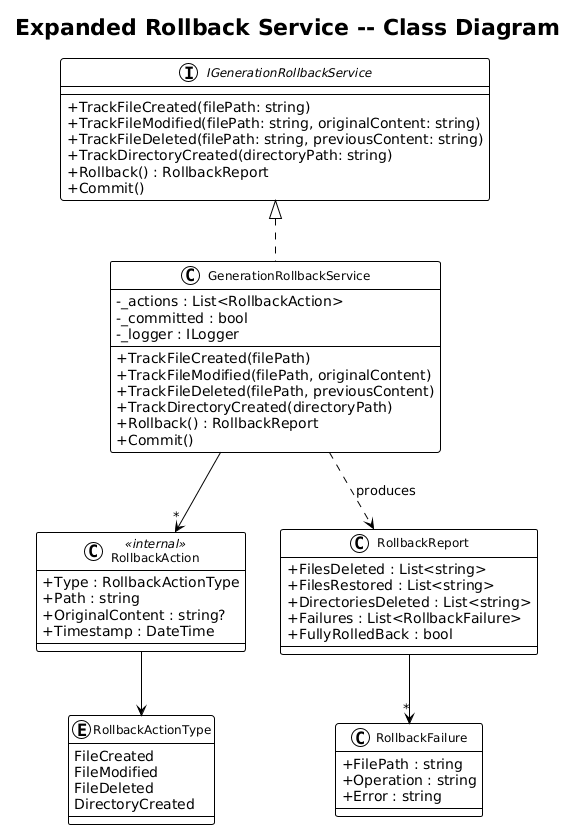

The diagram above was rendered by PlantUML. Its source (embedded in the PNG):
@startuml
!theme plain
skinparam classAttributeIconSize 0
skinparam classFontSize 12

title Expanded Rollback Service -- Class Diagram

interface IGenerationRollbackService {
    +TrackFileCreated(filePath: string)
    +TrackFileModified(filePath: string, originalContent: string)
    +TrackFileDeleted(filePath: string, previousContent: string)
    +TrackDirectoryCreated(directoryPath: string)
    +Rollback() : RollbackReport
    +Commit()
}

class GenerationRollbackService {
    -_actions : List<RollbackAction>
    -_committed : bool
    -_logger : ILogger
    +TrackFileCreated(filePath)
    +TrackFileModified(filePath, originalContent)
    +TrackFileDeleted(filePath, previousContent)
    +TrackDirectoryCreated(directoryPath)
    +Rollback() : RollbackReport
    +Commit()
}

class RollbackAction <<internal>> {
    +Type : RollbackActionType
    +Path : string
    +OriginalContent : string?
    +Timestamp : DateTime
}

enum RollbackActionType {
    FileCreated
    FileModified
    FileDeleted
    DirectoryCreated
}

class RollbackReport {
    +FilesDeleted : List<string>
    +FilesRestored : List<string>
    +DirectoriesDeleted : List<string>
    +Failures : List<RollbackFailure>
    +FullyRolledBack : bool
}

class RollbackFailure {
    +FilePath : string
    +Operation : string
    +Error : string
}

IGenerationRollbackService <|.. GenerationRollbackService
GenerationRollbackService --> "*" RollbackAction
RollbackAction --> RollbackActionType
GenerationRollbackService ..> RollbackReport : produces
RollbackReport --> "*" RollbackFailure
@enduml